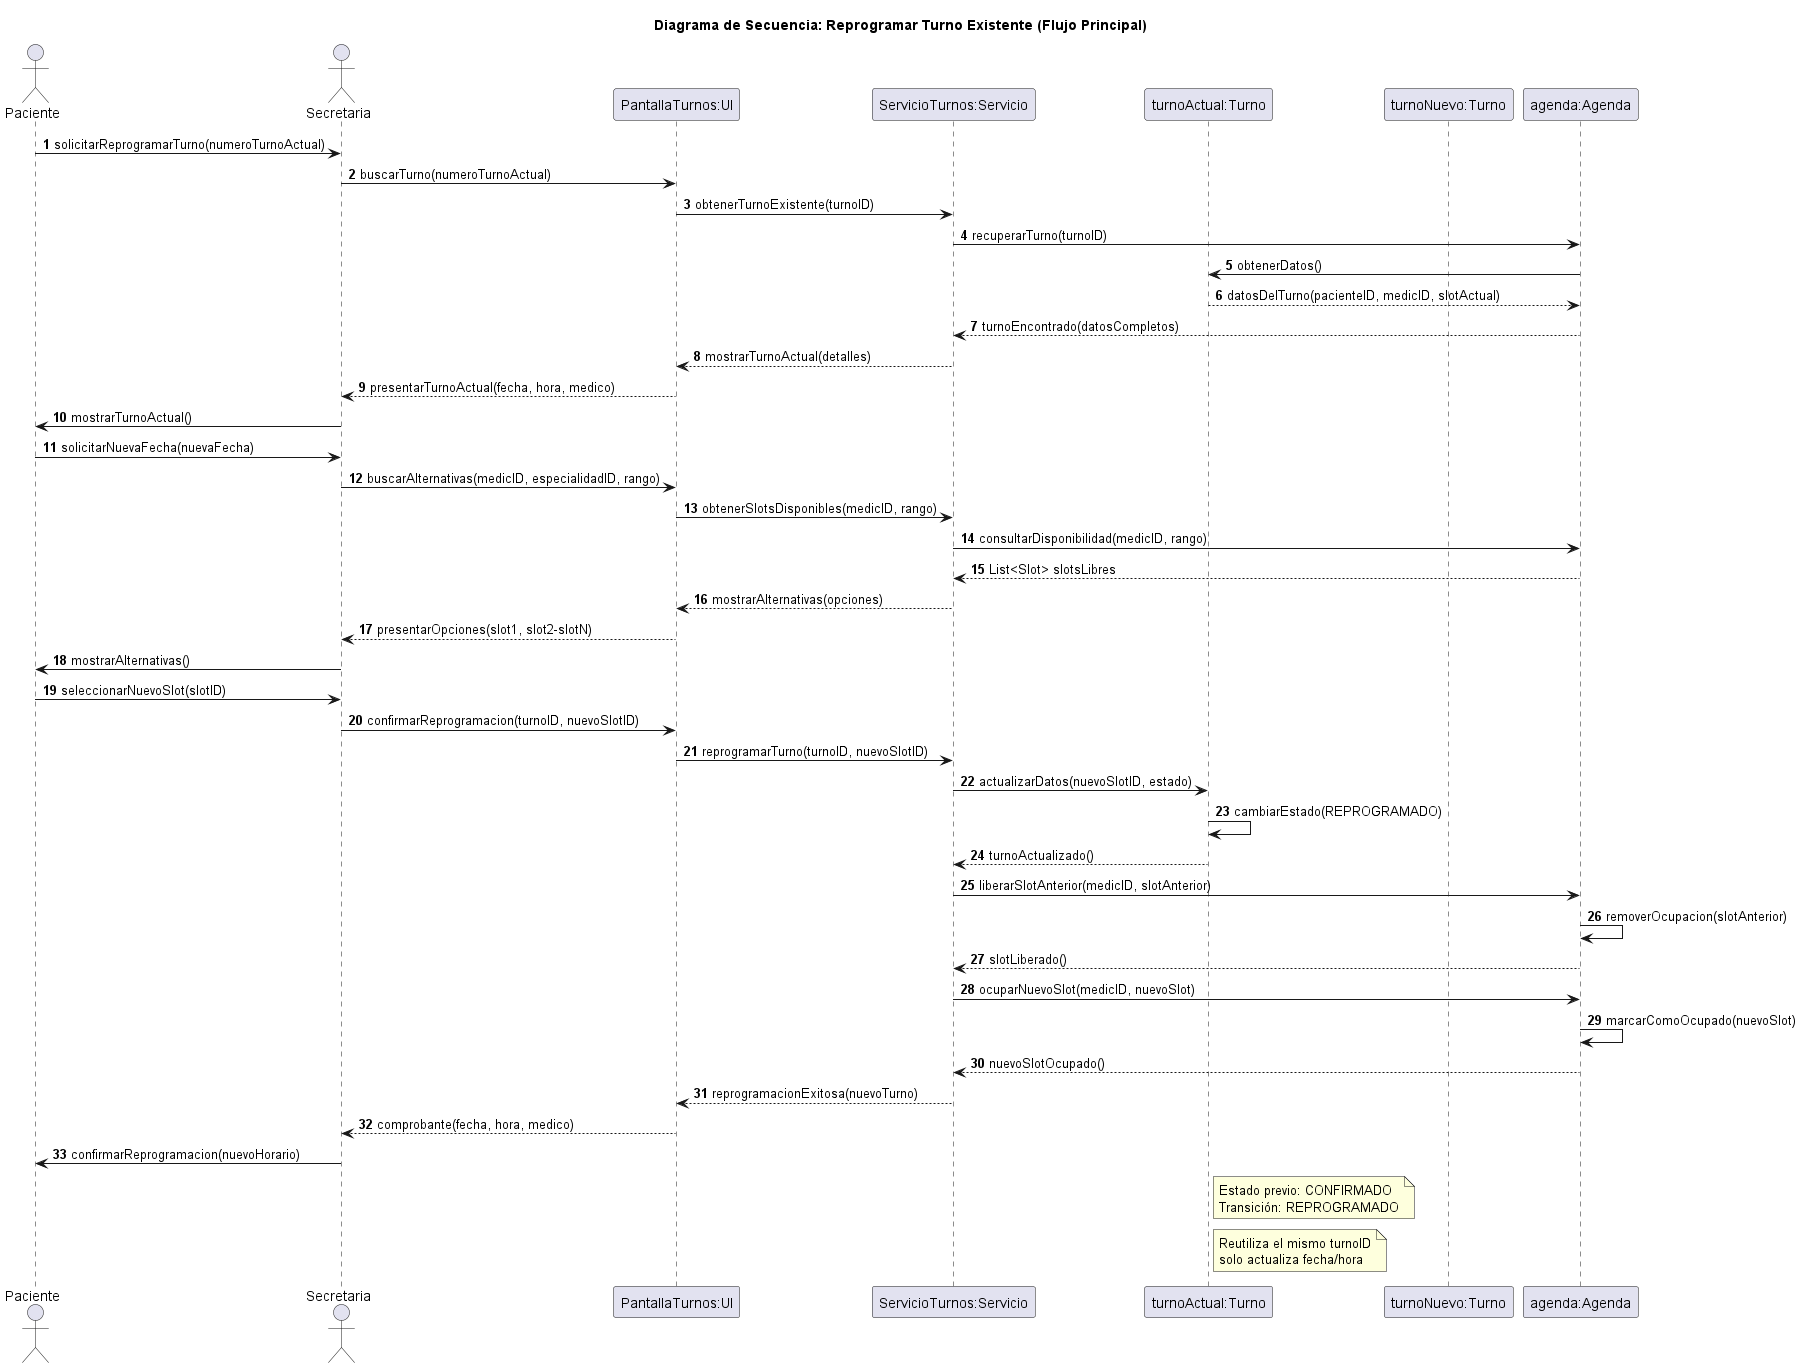

The diagram above was rendered by PlantUML. Its source (embedded in the PNG):
@startuml 05-secuencia-reprogramar-turno-flujo-principal-02
title Diagrama de Secuencia: Reprogramar Turno Existente (Flujo Principal)

actor Paciente
actor Secretaria
participant "PantallaTurnos:UI" as UI
participant "ServicioTurnos:Servicio" as Servicio
participant "turnoActual:Turno" as TurnoAct
participant "turnoNuevo:Turno" as TurnoNuev
participant "agenda:Agenda" as Agenda

autonumber

Paciente -> Secretaria: solicitarReprogramarTurno(numeroTurnoActual)
Secretaria -> UI: buscarTurno(numeroTurnoActual)
UI -> Servicio: obtenerTurnoExistente(turnoID)
Servicio -> Agenda: recuperarTurno(turnoID)
Agenda -> TurnoAct: obtenerDatos()
TurnoAct --> Agenda: datosDelTurno(pacienteID, medicID, slotActual)
Agenda --> Servicio: turnoEncontrado(datosCompletos)
Servicio --> UI: mostrarTurnoActual(detalles)
UI --> Secretaria: presentarTurnoActual(fecha, hora, medico)
Secretaria -> Paciente: mostrarTurnoActual()
Paciente -> Secretaria: solicitarNuevaFecha(nuevaFecha)
Secretaria -> UI: buscarAlternativas(medicID, especialidadID, rango)
UI -> Servicio: obtenerSlotsDisponibles(medicID, rango)
Servicio -> Agenda: consultarDisponibilidad(medicID, rango)
Agenda --> Servicio: List<Slot> slotsLibres
Servicio --> UI: mostrarAlternativas(opciones)
UI --> Secretaria: presentarOpciones(slot1, slot2-slotN)
Secretaria -> Paciente: mostrarAlternativas()
Paciente -> Secretaria: seleccionarNuevoSlot(slotID)
Secretaria -> UI: confirmarReprogramacion(turnoID, nuevoSlotID)
UI -> Servicio: reprogramarTurno(turnoID, nuevoSlotID)
Servicio -> TurnoAct: actualizarDatos(nuevoSlotID, estado)
TurnoAct -> TurnoAct: cambiarEstado(REPROGRAMADO)
TurnoAct --> Servicio: turnoActualizado()
Servicio -> Agenda: liberarSlotAnterior(medicID, slotAnterior)
Agenda -> Agenda: removerOcupacion(slotAnterior)
Agenda --> Servicio: slotLiberado()
Servicio -> Agenda: ocuparNuevoSlot(medicID, nuevoSlot)
Agenda -> Agenda: marcarComoOcupado(nuevoSlot)
Agenda --> Servicio: nuevoSlotOcupado()
Servicio --> UI: reprogramacionExitosa(nuevoTurno)
UI --> Secretaria: comprobante(fecha, hora, medico)
Secretaria -> Paciente: confirmarReprogramacion(nuevoHorario)

note right of TurnoAct
  Estado previo: CONFIRMADO
  Transición: REPROGRAMADO
end note

note right of TurnoAct
  Reutiliza el mismo turnoID
  solo actualiza fecha/hora
end note

@enduml